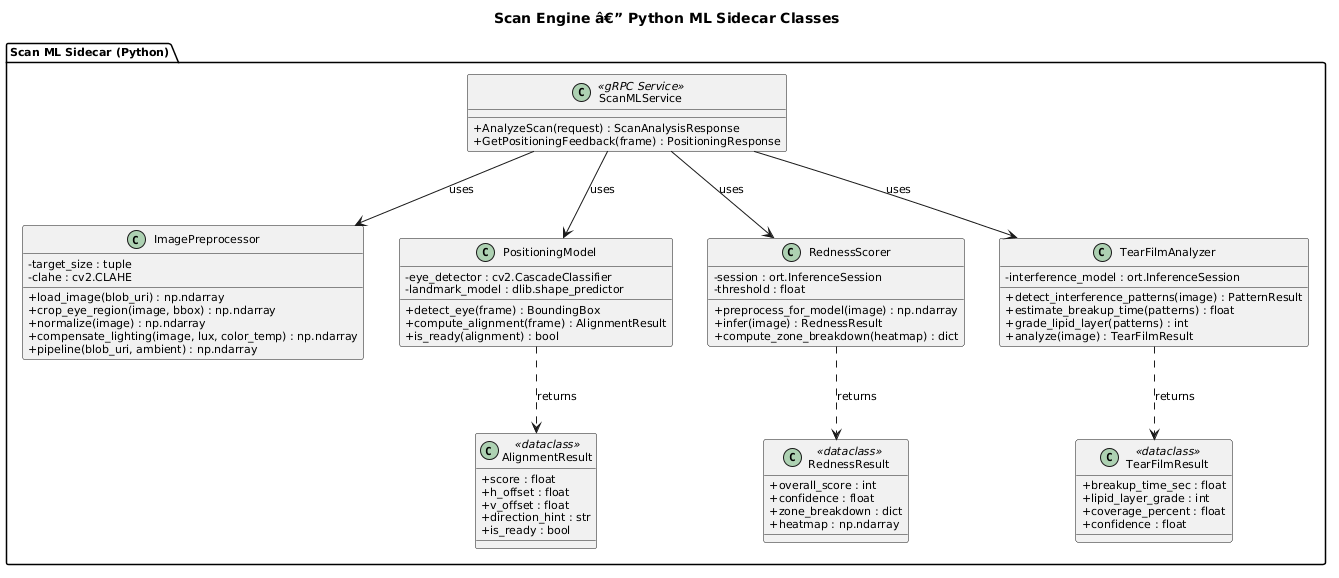

The diagram above was rendered by PlantUML. Its source (embedded in the PNG):
@startuml
title Scan Engine â€” Python ML Sidecar Classes

skinparam classAttributeIconSize 0
skinparam defaultFontSize 11

package "Scan ML Sidecar (Python)" {

    class ScanMLService <<gRPC Service>> {
        +AnalyzeScan(request) : ScanAnalysisResponse
        +GetPositioningFeedback(frame) : PositioningResponse
    }

    class ImagePreprocessor {
        -target_size : tuple
        -clahe : cv2.CLAHE
        +load_image(blob_uri) : np.ndarray
        +crop_eye_region(image, bbox) : np.ndarray
        +normalize(image) : np.ndarray
        +compensate_lighting(image, lux, color_temp) : np.ndarray
        +pipeline(blob_uri, ambient) : np.ndarray
    }

    class PositioningModel {
        -eye_detector : cv2.CascadeClassifier
        -landmark_model : dlib.shape_predictor
        +detect_eye(frame) : BoundingBox
        +compute_alignment(frame) : AlignmentResult
        +is_ready(alignment) : bool
    }

    class RednessScorer {
        -session : ort.InferenceSession
        -threshold : float
        +preprocess_for_model(image) : np.ndarray
        +infer(image) : RednessResult
        +compute_zone_breakdown(heatmap) : dict
    }

    class TearFilmAnalyzer {
        -interference_model : ort.InferenceSession
        +detect_interference_patterns(image) : PatternResult
        +estimate_breakup_time(patterns) : float
        +grade_lipid_layer(patterns) : int
        +analyze(image) : TearFilmResult
    }

    class AlignmentResult <<dataclass>> {
        +score : float
        +h_offset : float
        +v_offset : float
        +direction_hint : str
        +is_ready : bool
    }

    class RednessResult <<dataclass>> {
        +overall_score : int
        +confidence : float
        +zone_breakdown : dict
        +heatmap : np.ndarray
    }

    class TearFilmResult <<dataclass>> {
        +breakup_time_sec : float
        +lipid_layer_grade : int
        +coverage_percent : float
        +confidence : float
    }
}

ScanMLService --> ImagePreprocessor : uses
ScanMLService --> PositioningModel : uses
ScanMLService --> RednessScorer : uses
ScanMLService --> TearFilmAnalyzer : uses
RednessScorer ..> RednessResult : returns
TearFilmAnalyzer ..> TearFilmResult : returns
PositioningModel ..> AlignmentResult : returns
@enduml